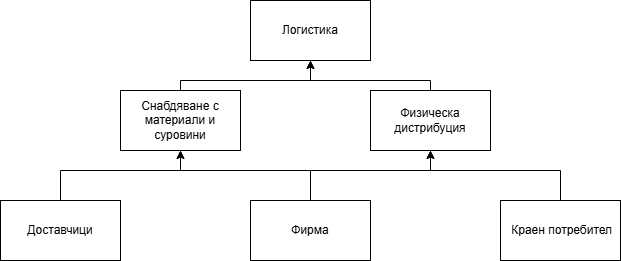

The diagram above was exported from draw.io. Its source (the exported page's mxGraphModel, read from the mxfile embedded in the PNG):
<mxGraphModel dx="880" dy="416" grid="1" gridSize="10" guides="1" tooltips="1" connect="1" arrows="1" fold="1" page="1" pageScale="1" pageWidth="827" pageHeight="1169" math="0" shadow="0">
  <root>
    <mxCell id="0" />
    <mxCell id="1" parent="0" />
    <mxCell id="LxCivhS80wJJnL6_VbJw-1" value="Логистика" style="rounded=0;whiteSpace=wrap;html=1;" vertex="1" parent="1">
      <mxGeometry x="310" y="100" width="120" height="60" as="geometry" />
    </mxCell>
    <mxCell id="LxCivhS80wJJnL6_VbJw-18" style="edgeStyle=orthogonalEdgeStyle;rounded=0;orthogonalLoop=1;jettySize=auto;html=1;exitX=0.5;exitY=0;exitDx=0;exitDy=0;entryX=0.5;entryY=1;entryDx=0;entryDy=0;" edge="1" parent="1" source="LxCivhS80wJJnL6_VbJw-2" target="LxCivhS80wJJnL6_VbJw-5">
      <mxGeometry relative="1" as="geometry">
        <Array as="points">
          <mxPoint x="620" y="270" />
          <mxPoint x="490" y="270" />
        </Array>
      </mxGeometry>
    </mxCell>
    <mxCell id="LxCivhS80wJJnL6_VbJw-2" value="&amp;nbsp;Краен потребител" style="rounded=0;whiteSpace=wrap;html=1;" vertex="1" parent="1">
      <mxGeometry x="560" y="300" width="120" height="60" as="geometry" />
    </mxCell>
    <mxCell id="LxCivhS80wJJnL6_VbJw-11" style="edgeStyle=orthogonalEdgeStyle;rounded=0;orthogonalLoop=1;jettySize=auto;html=1;exitX=0.5;exitY=0;exitDx=0;exitDy=0;entryX=0.5;entryY=1;entryDx=0;entryDy=0;" edge="1" parent="1" source="LxCivhS80wJJnL6_VbJw-3" target="LxCivhS80wJJnL6_VbJw-6">
      <mxGeometry relative="1" as="geometry">
        <Array as="points">
          <mxPoint x="370" y="270" />
          <mxPoint x="240" y="270" />
        </Array>
      </mxGeometry>
    </mxCell>
    <mxCell id="LxCivhS80wJJnL6_VbJw-17" style="edgeStyle=orthogonalEdgeStyle;rounded=0;orthogonalLoop=1;jettySize=auto;html=1;exitX=0.5;exitY=0;exitDx=0;exitDy=0;entryX=0.5;entryY=1;entryDx=0;entryDy=0;" edge="1" parent="1" source="LxCivhS80wJJnL6_VbJw-3" target="LxCivhS80wJJnL6_VbJw-5">
      <mxGeometry relative="1" as="geometry">
        <Array as="points">
          <mxPoint x="370" y="270" />
          <mxPoint x="490" y="270" />
        </Array>
      </mxGeometry>
    </mxCell>
    <mxCell id="LxCivhS80wJJnL6_VbJw-3" value="Фирма" style="rounded=0;whiteSpace=wrap;html=1;" vertex="1" parent="1">
      <mxGeometry x="310" y="300" width="120" height="60" as="geometry" />
    </mxCell>
    <mxCell id="LxCivhS80wJJnL6_VbJw-10" style="edgeStyle=orthogonalEdgeStyle;rounded=0;orthogonalLoop=1;jettySize=auto;html=1;exitX=0.5;exitY=0;exitDx=0;exitDy=0;entryX=0.5;entryY=1;entryDx=0;entryDy=0;" edge="1" parent="1" source="LxCivhS80wJJnL6_VbJw-4" target="LxCivhS80wJJnL6_VbJw-6">
      <mxGeometry relative="1" as="geometry">
        <Array as="points">
          <mxPoint x="120" y="270" />
          <mxPoint x="240" y="270" />
        </Array>
      </mxGeometry>
    </mxCell>
    <mxCell id="LxCivhS80wJJnL6_VbJw-4" value="Доставчици" style="rounded=0;whiteSpace=wrap;html=1;" vertex="1" parent="1">
      <mxGeometry x="60" y="300" width="120" height="60" as="geometry" />
    </mxCell>
    <mxCell id="LxCivhS80wJJnL6_VbJw-8" style="edgeStyle=orthogonalEdgeStyle;rounded=0;orthogonalLoop=1;jettySize=auto;html=1;exitX=0.5;exitY=0;exitDx=0;exitDy=0;" edge="1" parent="1" source="LxCivhS80wJJnL6_VbJw-5" target="LxCivhS80wJJnL6_VbJw-1">
      <mxGeometry relative="1" as="geometry">
        <Array as="points">
          <mxPoint x="490" y="180" />
          <mxPoint x="370" y="180" />
        </Array>
      </mxGeometry>
    </mxCell>
    <mxCell id="LxCivhS80wJJnL6_VbJw-5" value="Физическа дистрибуция" style="rounded=0;whiteSpace=wrap;html=1;" vertex="1" parent="1">
      <mxGeometry x="430" y="190" width="120" height="60" as="geometry" />
    </mxCell>
    <mxCell id="LxCivhS80wJJnL6_VbJw-7" style="edgeStyle=orthogonalEdgeStyle;rounded=0;orthogonalLoop=1;jettySize=auto;html=1;exitX=0.5;exitY=0;exitDx=0;exitDy=0;entryX=0.5;entryY=1;entryDx=0;entryDy=0;" edge="1" parent="1" source="LxCivhS80wJJnL6_VbJw-6" target="LxCivhS80wJJnL6_VbJw-1">
      <mxGeometry relative="1" as="geometry">
        <Array as="points">
          <mxPoint x="240" y="180" />
          <mxPoint x="370" y="180" />
        </Array>
      </mxGeometry>
    </mxCell>
    <mxCell id="LxCivhS80wJJnL6_VbJw-6" value="Снабдяване с материали и суровини" style="rounded=0;whiteSpace=wrap;html=1;" vertex="1" parent="1">
      <mxGeometry x="180" y="190" width="120" height="60" as="geometry" />
    </mxCell>
    <mxCell id="LxCivhS80wJJnL6_VbJw-15" style="edgeStyle=orthogonalEdgeStyle;rounded=0;orthogonalLoop=1;jettySize=auto;html=1;exitX=0.5;exitY=1;exitDx=0;exitDy=0;" edge="1" parent="1" source="LxCivhS80wJJnL6_VbJw-6" target="LxCivhS80wJJnL6_VbJw-6">
      <mxGeometry relative="1" as="geometry" />
    </mxCell>
  </root>
</mxGraphModel>